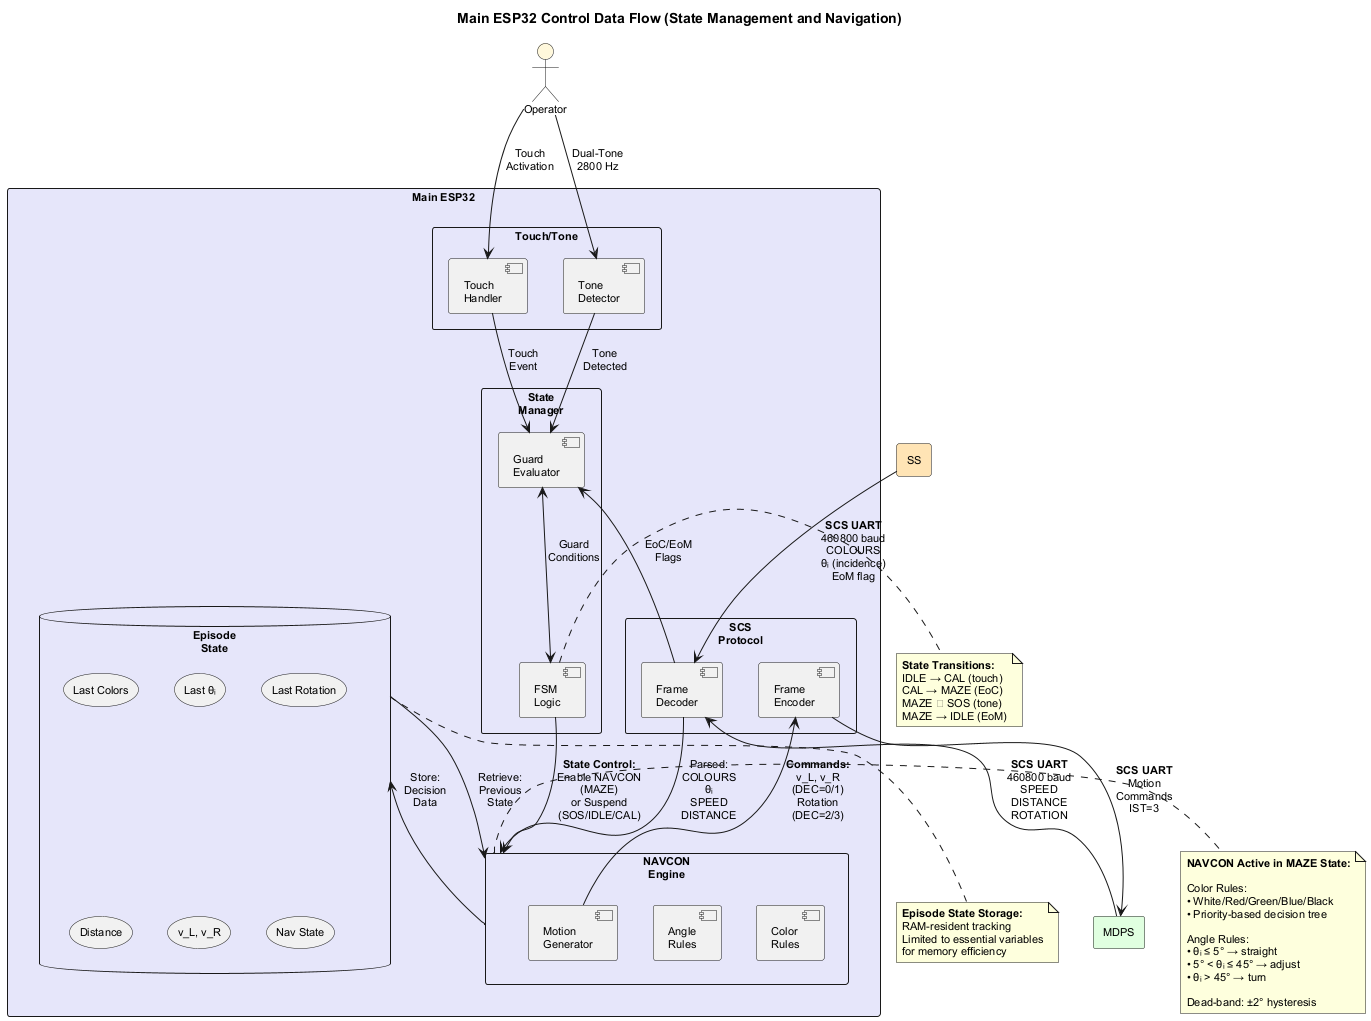

The diagram above was rendered by PlantUML. Its source (embedded in the PNG):
@startuml dataflow_main_control

skinparam backgroundColor #FFFFFF
skinparam shadowing false
skinparam defaultFontName Arial
skinparam defaultFontSize 11

title Main ESP32 Control Data Flow (State Management and Navigation)

' External entities
rectangle "SS" as SS #FFE4B5
rectangle "MDPS" as MDPS #E0FFE0
actor "Operator" as OP #FFF8DC

' Main ESP32 core processes
rectangle "Main ESP32" #E6E6FA {

  rectangle "State\nManager" as SM {
    component [FSM\nLogic] as FSM
    component [Guard\nEvaluator] as GE
  }

  rectangle "NAVCON\nEngine" as NAV {
    component [Color\nRules] as CR
    component [Angle\nRules] as AR
    component [Motion\nGenerator] as MG
  }

  rectangle "SCS\nProtocol" as SCS {
    component [Frame\nDecoder] as FD
    component [Frame\nEncoder] as FE
  }

  rectangle "Touch/Tone" as TTI {
    component [Touch\nHandler] as TH
    component [Tone\nDetector] as TD
  }

  database "Episode\nState" as ES {
    storage "Last Colors"
    storage "Last θᵢ"
    storage "Last Rotation"
    storage "Distance"
    storage "v_L, v_R"
    storage "Nav State"
  }
}

' External inputs
SS --> FD : **SCS UART**\n460800 baud\nCOLOURS\nθᵢ (incidence)\nEoM flag

MDPS --> FD : **SCS UART**\n460800 baud\nSPEED\nDISTANCE\nROTATION

OP --> TH : Touch\nActivation
OP --> TD : Dual-Tone\n2800 Hz

' Internal flows - Decoding
FD --> NAV : Parsed:\nCOLOURS\nθᵢ\nSPEED\nDISTANCE
FD --> GE : EoC/EoM\nFlags

' Navigation to Episode State
NAV --> ES : Store:\nDecision\nData
ES --> NAV : Retrieve:\nPrevious\nState

' Navigation outputs
MG --> FE : **Commands:**\nv_L, v_R\n(DEC=0/1)\nRotation\n(DEC=2/3)

' State management
TH --> GE : Touch\nEvent
TD --> GE : Tone\nDetected
GE <--> FSM : Guard\nConditions
FSM --> NAV : **State Control:**\nEnable NAVCON\n(MAZE)\nor Suspend\n(SOS/IDLE/CAL)

' Output
FE --> MDPS : **SCS UART**\nMotion\nCommands\nIST=3

note right of NAV
  **NAVCON Active in MAZE State:**

  Color Rules:
  • White/Red/Green/Blue/Black
  • Priority-based decision tree

  Angle Rules:
  • θᵢ ≤ 5° → straight
  • 5° < θᵢ ≤ 45° → adjust
  • θᵢ > 45° → turn

  Dead-band: ±2° hysteresis
end note

note right of FSM
  **State Transitions:**
  IDLE → CAL (touch)
  CAL → MAZE (EoC)
  MAZE ⇄ SOS (tone)
  MAZE → IDLE (EoM)
end note

note bottom of ES
  **Episode State Storage:**
  RAM-resident tracking
  Limited to essential variables
  for memory efficiency
end note

@enduml